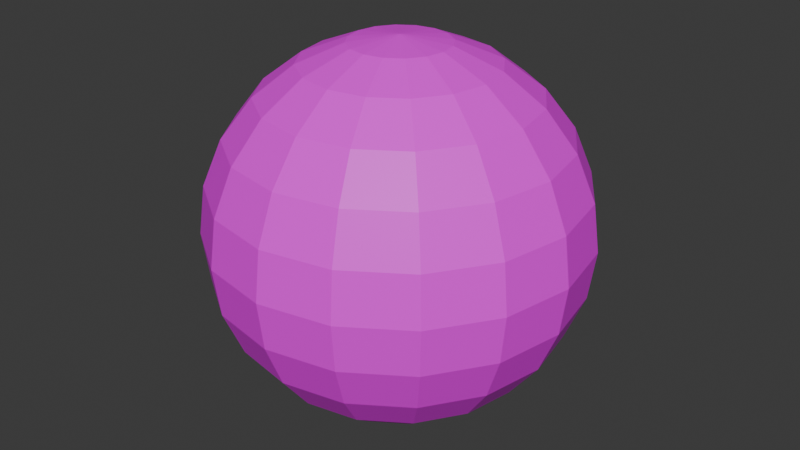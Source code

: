 # Source: globe.blend  (saved by Blender 4.3.34; exported with 4.5.12 LTS)
import bpy
from mathutils import Matrix  # noqa: F401  (used for matrix-valued properties, if any)

bpy.ops.wm.read_factory_settings(use_empty=True)
scene = bpy.context.scene
scene.name = 'Scene'

# ---- collections
col_collection = bpy.data.collections.new('Collection'); scene.collection.children.link(col_collection)

# ---- images (referenced by path relative to the original .blend; pixels are not part of the script)
import os
ASSET_DIR = os.environ.get("B2B_ASSET_DIR", "")  # directory of the original .blend (textures are referenced by path, not embedded)
HERE = os.path.dirname(os.path.abspath(__file__))  # packed textures are extracted next to this script under _unpacked/

def load_image(name, relpath, width, height, colorspace="sRGB"):
    """Load a texture the original file referenced (path relative to the .blend, or extracted next to this script)."""
    p = next((c for c in (os.path.join(HERE, relpath), os.path.join(ASSET_DIR, relpath)) if relpath and os.path.exists(c)), "")
    if p:
        img = bpy.data.images.load(p, check_existing=True)
        img.name = name
    else:  # same state as the original file: an image datablock whose file is absent (Cycles renders it pink)
        img = bpy.data.images.new(name, width, height)
        img.source = "FILE"
        img.filepath = "//" + (relpath or name)
    img.colorspace_settings.name = colorspace
    return img
img_earthtexture_png = load_image('earthtexture.png', 'earthtexture.png', 1024, 1024, 'sRGB')

# ---- materials (node trees are filled in below, after node groups)
mat_earthtexture = bpy.data.materials.new('earthtexture')

# ---- material node trees
mat_earthtexture.use_nodes = True; mat_earthtexture.node_tree.nodes.clear()
_N = mat_earthtexture.node_tree.nodes; _L = mat_earthtexture.node_tree.links
n0 = _N.new('ShaderNodeBsdfPrincipled'); n0.name = 'Principled BSDF'; n0.location = (10, 300)
n1 = _N.new('ShaderNodeOutputMaterial'); n1.name = 'Material Output'; n1.location = (300, 300)
n2 = _N.new('ShaderNodeTexImage'); n2.name = 'Image Texture'; n2.location = (-280, 280)
n2.image = img_earthtexture_png
_L.new(n0.outputs[0], n1.inputs[0])
_L.new(n2.outputs[0], n0.inputs[0])
n1.is_active_output = True

# ---- world
world_world = bpy.data.worlds.new('World'); scene.world = world_world
world_world.use_nodes = True; world_world.node_tree.nodes.clear()
_N = world_world.node_tree.nodes; _L = world_world.node_tree.links
n0 = _N.new('ShaderNodeOutputWorld'); n0.name = 'World Output'; n0.location = (300, 300)
n1 = _N.new('ShaderNodeBackground'); n1.name = 'Background'; n1.location = (10, 300)
n1.inputs[0].default_value = (0.05088, 0.05088, 0.05088, 1.0)
_L.new(n1.outputs[0], n0.inputs[0])
n0.is_active_output = True
world_world.color = (0.05088, 0.05088, 0.05088)
world_world.sun_shadow_jitter_overblur = 0.0

# ---- meshes
me_sphere = bpy.data.meshes.new('Sphere')
me_sphere.from_pydata([(0.0, 0.2588, 0.9659), (0.0, 0.5, 0.866), (0.0, 0.866, 0.5), (0.0, 0.9659, 0.2588), (0.0, 1.0, 0.0), (0.0, 0.9659, -0.2588), (0.0, 0.866, -0.5), (0.0, 0.5, -0.866), (0.0, 0.2588, -0.9659), (0.09905, 0.2391, 0.9659), (0.1913, 0.4619, 0.866), (0.2706, 0.6533, 0.7071), (0.3314, 0.8001, 0.5), (0.3696, 0.8924, 0.2588), (0.3827, 0.9239, 0.0), (0.3696, 0.8924, -0.2588), (0.3314, 0.8001, -0.5), (0.2706, 0.6533, -0.7071), (0.1913, 0.4619, -0.866), (0.09905, 0.2391, -0.9659), (0.0, 0.0, 1.0), (0.183, 0.183, 0.9659), (0.3536, 0.3536, 0.866), (0.5, 0.5, 0.7071), (0.6124, 0.6124, 0.5), (0.683, 0.683, 0.2588), (0.7071, 0.7071, 0.0), (0.683, 0.683, -0.2588), (0.6124, 0.6124, -0.5), (0.5, 0.5, -0.7071), (0.3536, 0.3536, -0.866), (0.183, 0.183, -0.9659), (0.2391, 0.09905, 0.9659), (0.4619, 0.1913, 0.866), (0.6533, 0.2706, 0.7071), (0.8001, 0.3314, 0.5), (0.8924, 0.3696, 0.2588), (0.9239, 0.3827, 0.0), (0.8924, 0.3696, -0.2588), (0.8001, 0.3314, -0.5), (0.6533, 0.2706, -0.7071), (0.4619, 0.1913, -0.866), (0.2391, 0.09905, -0.9659), (0.2588, -3.725e-08, 0.9659), (0.5, -7.451e-08, 0.866), (0.7071, -8.941e-08, 0.7071), (0.866, -1.192e-07, 0.5), (0.9659, -1.49e-07, 0.2588), (1.0, -1.49e-07, 0.0), (0.9659, -1.49e-07, -0.2588), (0.866, -1.192e-07, -0.5), (0.7071, -8.941e-08, -0.7071), (0.5, -7.451e-08, -0.866), (0.2588, -3.725e-08, -0.9659), (0.2391, -0.09905, 0.9659), (0.4619, -0.1913, 0.866), (0.6533, -0.2706, 0.7071), (0.8001, -0.3314, 0.5), (0.8924, -0.3696, 0.2588), (0.9239, -0.3827, 0.0), (0.8924, -0.3696, -0.2588), (0.8001, -0.3314, -0.5), (0.6533, -0.2706, -0.7071), (0.4619, -0.1913, -0.866), (0.2391, -0.09905, -0.9659), (0.183, -0.183, 0.9659), (0.3536, -0.3536, 0.866), (0.5, -0.5, 0.7071), (0.6124, -0.6124, 0.5), (0.683, -0.683, 0.2588), (0.7071, -0.7071, 0.0), (0.683, -0.683, -0.2588), (0.6124, -0.6124, -0.5), (0.5, -0.5, -0.7071), (0.3536, -0.3536, -0.866), (0.183, -0.183, -0.9659), (0.09905, -0.2391, 0.9659), (0.1913, -0.4619, 0.866), (0.2706, -0.6533, 0.7071), (0.3314, -0.8001, 0.5), (0.3696, -0.8924, 0.2588), (0.3827, -0.9239, 0.0), (0.3696, -0.8924, -0.2588), (0.3314, -0.8001, -0.5), (0.2706, -0.6533, -0.7071), (0.1913, -0.4619, -0.866), (0.09905, -0.2391, -0.9659), (-6.706e-08, -0.2588, 0.9659), (-1.788e-07, -0.5, 0.866), (-2.235e-07, -0.7071, 0.7071), (-2.384e-07, -0.866, 0.5), (-2.086e-07, -0.9659, 0.2588), (-3.576e-07, -1.0, 0.0), (-2.086e-07, -0.9659, -0.2588), (-2.384e-07, -0.866, -0.5), (-2.235e-07, -0.7071, -0.7071), (-1.788e-07, -0.5, -0.866), (-6.706e-08, -0.2588, -0.9659), (-0.09905, -0.2391, 0.9659), (-0.1913, -0.4619, 0.866), (-0.2706, -0.6533, 0.7071), (-0.3314, -0.8001, 0.5), (-0.3696, -0.8924, 0.2588), (-0.3827, -0.9239, 0.0), (-0.3696, -0.8924, -0.2588), (-0.3314, -0.8001, -0.5), (-0.2706, -0.6533, -0.7071), (-0.1913, -0.4619, -0.866), (-0.09905, -0.2391, -0.9659), (0.0, 0.0, -1.0), (-0.183, -0.183, 0.9659), (-0.3536, -0.3536, 0.866), (-0.5, -0.5, 0.7071), (-0.6124, -0.6124, 0.5), (-0.683, -0.683, 0.2588), (-0.7071, -0.7071, 0.0), (-0.683, -0.683, -0.2588), (-0.6124, -0.6124, -0.5), (-0.5, -0.5, -0.7071), (-0.3536, -0.3536, -0.866), (-0.183, -0.183, -0.9659), (-0.2391, -0.09905, 0.9659), (-0.4619, -0.1913, 0.866), (-0.6533, -0.2706, 0.7071), (-0.8001, -0.3314, 0.5), (-0.8924, -0.3696, 0.2588), (-0.9239, -0.3827, 0.0), (-0.8924, -0.3696, -0.2588), (-0.8001, -0.3314, -0.5), (-0.6533, -0.2706, -0.7071), (-0.4619, -0.1913, -0.866), (-0.2391, -0.09905, -0.9659), (-0.2588, 9.686e-08, 0.9659), (-0.5, 2.533e-07, 0.866), (-0.7071, 3.278e-07, 0.7071), (-0.866, 2.682e-07, 0.5), (-0.9659, 3.278e-07, 0.2588), (-1.0, 5.066e-07, 0.0), (-0.9659, 3.278e-07, -0.2588), (-0.866, 2.682e-07, -0.5), (-0.7071, 3.278e-07, -0.7071), (-0.5, 2.533e-07, -0.866), (-0.2588, 9.686e-08, -0.9659), (-0.2391, 0.09905, 0.9659), (-0.4619, 0.1913, 0.866), (-0.6533, 0.2706, 0.7071), (-0.8001, 0.3314, 0.5), (-0.8924, 0.3696, 0.2588), (-0.9239, 0.3827, 0.0), (-0.8924, 0.3696, -0.2588), (-0.8001, 0.3314, -0.5), (-0.6533, 0.2706, -0.7071), (-0.4619, 0.1913, -0.866), (-0.2391, 0.09905, -0.9659), (-0.183, 0.183, 0.9659), (-0.3536, 0.3536, 0.866), (-0.5, 0.5, 0.7071), (-0.6124, 0.6124, 0.5), (-0.683, 0.683, 0.2588), (-0.7071, 0.7071, 0.0), (-0.683, 0.683, -0.2588), (-0.6124, 0.6124, -0.5), (-0.5, 0.5, -0.7071), (-0.3536, 0.3536, -0.866), (-0.183, 0.183, -0.9659), (-0.09905, 0.2391, 0.9659), (-0.1913, 0.4619, 0.866), (-0.2706, 0.6533, 0.7071), (-0.3314, 0.8001, 0.5), (-0.3696, 0.8924, 0.2588), (-0.3827, 0.9239, 0.0), (-0.3696, 0.8924, -0.2588), (-0.3314, 0.8001, -0.5), (-0.2706, 0.6533, -0.7071), (-0.1913, 0.4619, -0.866), (-0.09905, 0.2391, -0.9659), (4.47e-07, 0.7071, 0.7071), (4.47e-07, 0.7071, -0.7071)], [], [(1, 0, 9, 10), (177, 6, 16, 17), (4, 3, 13, 14), (176, 1, 10, 11), (7, 177, 17, 18), (5, 4, 14, 15), (2, 176, 11, 12), (8, 7, 18, 19), (0, 20, 9), (6, 5, 15, 16), (3, 2, 12, 13), (109, 8, 19), (15, 14, 26, 27), (12, 11, 23, 24), (19, 18, 30, 31), (9, 20, 21), (16, 15, 27, 28), (13, 12, 24, 25), (109, 19, 31), (10, 9, 21, 22), (17, 16, 28, 29), (14, 13, 25, 26), (11, 10, 22, 23), (18, 17, 29, 30), (26, 25, 36, 37), (23, 22, 33, 34), (30, 29, 40, 41), (27, 26, 37, 38), (24, 23, 34, 35), (31, 30, 41, 42), (21, 20, 32), (28, 27, 38, 39), (25, 24, 35, 36), (109, 31, 42), (22, 21, 32, 33), (29, 28, 39, 40), (39, 38, 49, 50), (36, 35, 46, 47), (109, 42, 53), (33, 32, 43, 44), (40, 39, 50, 51), (37, 36, 47, 48), (34, 33, 44, 45), (41, 40, 51, 52), (38, 37, 48, 49), (35, 34, 45, 46), (42, 41, 52, 53), (32, 20, 43), (49, 48, 59, 60), (46, 45, 56, 57), (53, 52, 63, 64), (43, 20, 54), (50, 49, 60, 61), (47, 46, 57, 58), (109, 53, 64), (44, 43, 54, 55), (51, 50, 61, 62), (48, 47, 58, 59), (45, 44, 55, 56), (52, 51, 62, 63), (62, 61, 72, 73), (59, 58, 69, 70), (56, 55, 66, 67), (63, 62, 73, 74), (60, 59, 70, 71), (57, 56, 67, 68), (64, 63, 74, 75), (54, 20, 65), (61, 60, 71, 72), (58, 57, 68, 69), (109, 64, 75), (55, 54, 65, 66), (65, 20, 76), (72, 71, 82, 83), (69, 68, 79, 80), (109, 75, 86), (66, 65, 76, 77), (73, 72, 83, 84), (70, 69, 80, 81), (67, 66, 77, 78), (74, 73, 84, 85), (71, 70, 81, 82), (68, 67, 78, 79), (75, 74, 85, 86), (85, 84, 95, 96), (82, 81, 92, 93), (79, 78, 89, 90), (86, 85, 96, 97), (76, 20, 87), (83, 82, 93, 94), (80, 79, 90, 91), (109, 86, 97), (77, 76, 87, 88), (84, 83, 94, 95), (81, 80, 91, 92), (78, 77, 88, 89), (88, 87, 98, 99), (95, 94, 105, 106), (92, 91, 102, 103), (89, 88, 99, 100), (96, 95, 106, 107), (93, 92, 103, 104), (90, 89, 100, 101), (97, 96, 107, 108), (87, 20, 98), (94, 93, 104, 105), (91, 90, 101, 102), (109, 97, 108), (108, 107, 119, 120), (98, 20, 110), (105, 104, 116, 117), (102, 101, 113, 114), (109, 108, 120), (99, 98, 110, 111), (106, 105, 117, 118), (103, 102, 114, 115), (100, 99, 111, 112), (107, 106, 118, 119), (104, 103, 115, 116), (101, 100, 112, 113), (112, 111, 122, 123), (119, 118, 129, 130), (116, 115, 126, 127), (113, 112, 123, 124), (120, 119, 130, 131), (110, 20, 121), (117, 116, 127, 128), (114, 113, 124, 125), (109, 120, 131), (111, 110, 121, 122), (118, 117, 128, 129), (115, 114, 125, 126), (109, 131, 142), (122, 121, 132, 133), (129, 128, 139, 140), (126, 125, 136, 137), (123, 122, 133, 134), (130, 129, 140, 141), (127, 126, 137, 138), (124, 123, 134, 135), (131, 130, 141, 142), (121, 20, 132), (128, 127, 138, 139), (125, 124, 135, 136), (135, 134, 145, 146), (142, 141, 152, 153), (132, 20, 143), (139, 138, 149, 150), (136, 135, 146, 147), (109, 142, 153), (133, 132, 143, 144), (140, 139, 150, 151), (137, 136, 147, 148), (134, 133, 144, 145), (141, 140, 151, 152), (138, 137, 148, 149), (145, 144, 155, 156), (152, 151, 162, 163), (149, 148, 159, 160), (146, 145, 156, 157), (153, 152, 163, 164), (143, 20, 154), (150, 149, 160, 161), (147, 146, 157, 158), (109, 153, 164), (144, 143, 154, 155), (151, 150, 161, 162), (148, 147, 158, 159), (158, 157, 168, 169), (109, 164, 175), (155, 154, 165, 166), (162, 161, 172, 173), (159, 158, 169, 170), (156, 155, 166, 167), (163, 162, 173, 174), (160, 159, 170, 171), (157, 156, 167, 168), (164, 163, 174, 175), (154, 20, 165), (161, 160, 171, 172), (168, 167, 176, 2), (175, 174, 7, 8), (165, 20, 0), (172, 171, 5, 6), (169, 168, 2, 3), (109, 175, 8), (166, 165, 0, 1), (173, 172, 6, 177), (170, 169, 3, 4), (167, 166, 1, 176), (174, 173, 177, 7), (171, 170, 4, 5)])
_uv = me_sphere.uv_layers.new(name='UVMap')
_uv.uv.foreach_set('vector', [0.8333, 0.25, 0.9166, 0.25, 0.9166, 0.3125, 0.8333, 0.3125, 0.25, 0.2501, 0.3334, 0.25, 0.3334, 0.3125, 0.2501, 0.3125, 0.5, 0.25, 0.5833, 0.25, 0.5833, 0.3125, 0.5, 0.3125, 0.75, 0.2501, 0.8333, 0.25, 0.8333, 0.3125, 0.75, 0.3125, 0.1667, 0.2501, 0.25, 0.2501, 0.2501, 0.3125, 0.1667, 0.3125, 0.4167, 0.25, 0.5, 0.25, 0.5, 0.3125, 0.4167, 0.3125, 0.6666, 0.25, 0.75, 0.2501, 0.75, 0.3125, 0.6666, 0.3125, 0.08342, 0.2501, 0.1667, 0.2501, 0.1667, 0.3125, 0.08342, 0.3125, 0.9166, 0.25, 0.9999, 0.2813, 0.9166, 0.3125, 0.3334, 0.25, 0.4167, 0.25, 0.4167, 0.3125, 0.3334, 0.3125, 0.5833, 0.25, 0.6666, 0.25, 0.6666, 0.3125, 0.5833, 0.3125, 9.999e-05, 0.2813, 0.08342, 0.2501, 0.08342, 0.3125, 0.4167, 0.3125, 0.5, 0.3125, 0.5, 0.375, 0.4167, 0.375, 0.6666, 0.3125, 0.75, 0.3125, 0.75, 0.375, 0.6666, 0.375, 0.08342, 0.3125, 0.1667, 0.3125, 0.1667, 0.375, 0.08342, 0.375, 0.9166, 0.3125, 0.9999, 0.3438, 0.9166, 0.375, 0.3334, 0.3125, 0.4167, 0.3125, 0.4167, 0.375, 0.3334, 0.375, 0.5833, 0.3125, 0.6666, 0.3125, 0.6666, 0.375, 0.5833, 0.375, 0.0001, 0.3438, 0.08342, 0.3125, 0.08342, 0.375, 0.8333, 0.3125, 0.9166, 0.3125, 0.9166, 0.375, 0.8333, 0.375, 0.2501, 0.3125, 0.3334, 0.3125, 0.3334, 0.375, 0.2501, 0.375, 0.5, 0.3125, 0.5833, 0.3125, 0.5833, 0.375, 0.5, 0.375, 0.75, 0.3125, 0.8333, 0.3125, 0.8333, 0.375, 0.75, 0.375, 0.1667, 0.3125, 0.2501, 0.3125, 0.2501, 0.375, 0.1667, 0.375, 0.5, 0.375, 0.5833, 0.375, 0.5833, 0.4375, 0.5, 0.4375, 0.75, 0.375, 0.8333, 0.375, 0.8333, 0.4375, 0.75, 0.4375, 0.1667, 0.375, 0.2501, 0.375, 0.2501, 0.4375, 0.1667, 0.4375, 0.4167, 0.375, 0.5, 0.375, 0.5, 0.4375, 0.4167, 0.4375, 0.6666, 0.375, 0.75, 0.375, 0.75, 0.4375, 0.6666, 0.4375, 0.08342, 0.375, 0.1667, 0.375, 0.1667, 0.4375, 0.08342, 0.4375, 0.9166, 0.375, 0.9999, 0.4063, 0.9166, 0.4375, 0.3334, 0.375, 0.4167, 0.375, 0.4167, 0.4375, 0.3334, 0.4375, 0.5833, 0.375, 0.6666, 0.375, 0.6666, 0.4375, 0.5833, 0.4375, 0.0001, 0.4063, 0.08342, 0.375, 0.08342, 0.4375, 0.8333, 0.375, 0.9166, 0.375, 0.9166, 0.4375, 0.8333, 0.4375, 0.2501, 0.375, 0.3334, 0.375, 0.3334, 0.4375, 0.2501, 0.4375, 0.3334, 0.4375, 0.4167, 0.4375, 0.4167, 0.5, 0.3334, 0.5, 0.5833, 0.4375, 0.6666, 0.4375, 0.6666, 0.5, 0.5833, 0.5, 0.0001, 0.4688, 0.08342, 0.4375, 0.08342, 0.5, 0.8333, 0.4375, 0.9166, 0.4375, 0.9166, 0.5, 0.8333, 0.5, 0.2501, 0.4375, 0.3334, 0.4375, 0.3334, 0.5, 0.2501, 0.5, 0.5, 0.4375, 0.5833, 0.4375, 0.5833, 0.5, 0.5, 0.5, 0.75, 0.4375, 0.8333, 0.4375, 0.8333, 0.5, 0.75, 0.5, 0.1667, 0.4375, 0.2501, 0.4375, 0.2501, 0.5, 0.1667, 0.5, 0.4167, 0.4375, 0.5, 0.4375, 0.5, 0.5, 0.4167, 0.5, 0.6666, 0.4375, 0.75, 0.4375, 0.75, 0.5, 0.6666, 0.5, 0.08342, 0.4375, 0.1667, 0.4375, 0.1667, 0.5, 0.08342, 0.5, 0.9166, 0.4375, 0.9999, 0.4688, 0.9166, 0.5, 0.4167, 0.5, 0.5, 0.5, 0.5, 0.5625, 0.4167, 0.5625, 0.6666, 0.5, 0.75, 0.5, 0.75, 0.5625, 0.6666, 0.5625, 0.08342, 0.5, 0.1667, 0.5, 0.1667, 0.5625, 0.08342, 0.5625, 0.9166, 0.5, 0.9999, 0.5312, 0.9166, 0.5625, 0.3334, 0.5, 0.4167, 0.5, 0.4167, 0.5625, 0.3334, 0.5625, 0.5833, 0.5, 0.6666, 0.5, 0.6666, 0.5625, 0.5833, 0.5625, 0.0001, 0.5312, 0.08342, 0.5, 0.08342, 0.5625, 0.8333, 0.5, 0.9166, 0.5, 0.9166, 0.5625, 0.8333, 0.5625, 0.2501, 0.5, 0.3334, 0.5, 0.3334, 0.5625, 0.2501, 0.5625, 0.5, 0.5, 0.5833, 0.5, 0.5833, 0.5625, 0.5, 0.5625, 0.75, 0.5, 0.8333, 0.5, 0.8333, 0.5625, 0.75, 0.5625, 0.1667, 0.5, 0.2501, 0.5, 0.2501, 0.5625, 0.1667, 0.5625, 0.2501, 0.5625, 0.3334, 0.5625, 0.3334, 0.625, 0.2501, 0.625, 0.5, 0.5625, 0.5833, 0.5625, 0.5833, 0.625, 0.5, 0.625, 0.75, 0.5625, 0.8333, 0.5625, 0.8333, 0.625, 0.75, 0.625, 0.1667, 0.5625, 0.2501, 0.5625, 0.2501, 0.625, 0.1667, 0.625, 0.4167, 0.5625, 0.5, 0.5625, 0.5, 0.625, 0.4167, 0.625, 0.6666, 0.5625, 0.75, 0.5625, 0.75, 0.625, 0.6666, 0.625, 0.08342, 0.5625, 0.1667, 0.5625, 0.1667, 0.625, 0.08342, 0.625, 0.9166, 0.5625, 0.9999, 0.5937, 0.9166, 0.625, 0.3334, 0.5625, 0.4167, 0.5625, 0.4167, 0.625, 0.3334, 0.625, 0.5833, 0.5625, 0.6666, 0.5625, 0.6666, 0.625, 0.5833, 0.625, 0.0001, 0.5937, 0.08342, 0.5625, 0.08342, 0.625, 0.8333, 0.5625, 0.9166, 0.5625, 0.9166, 0.625, 0.8333, 0.625, 0.9166, 0.625, 0.9999, 0.6562, 0.9166, 0.6875, 0.3334, 0.625, 0.4167, 0.625, 0.4167, 0.6875, 0.3334, 0.6875, 0.5833, 0.625, 0.6666, 0.625, 0.6666, 0.6875, 0.5833, 0.6875, 0.0001, 0.6562, 0.08342, 0.625, 0.08342, 0.6875, 0.8333, 0.625, 0.9166, 0.625, 0.9166, 0.6875, 0.8333, 0.6875, 0.2501, 0.625, 0.3334, 0.625, 0.3334, 0.6875, 0.2501, 0.6875, 0.5, 0.625, 0.5833, 0.625, 0.5833, 0.6875, 0.5, 0.6875, 0.75, 0.625, 0.8333, 0.625, 0.8333, 0.6875, 0.75, 0.6875, 0.1667, 0.625, 0.2501, 0.625, 0.2501, 0.6875, 0.1667, 0.6875, 0.4167, 0.625, 0.5, 0.625, 0.5, 0.6875, 0.4167, 0.6875, 0.6666, 0.625, 0.75, 0.625, 0.75, 0.6875, 0.6666, 0.6875, 0.08342, 0.625, 0.1667, 0.625, 0.1667, 0.6875, 0.08342, 0.6875, 0.1667, 0.6875, 0.2501, 0.6875, 0.2501, 0.75, 0.1667, 0.75, 0.4167, 0.6875, 0.5, 0.6875, 0.5, 0.75, 0.4167, 0.75, 0.6666, 0.6875, 0.75, 0.6875, 0.75, 0.7499, 0.6666, 0.7499, 0.08342, 0.6875, 0.1667, 0.6875, 0.1667, 0.75, 0.08342, 0.75, 0.9166, 0.6875, 0.9999, 0.7187, 0.9166, 0.7499, 0.3334, 0.6875, 0.4167, 0.6875, 0.4167, 0.75, 0.3334, 0.75, 0.5833, 0.6875, 0.6666, 0.6875, 0.6666, 0.7499, 0.5833, 0.7499, 0.0001, 0.7187, 0.08342, 0.6875, 0.08342, 0.75, 0.8333, 0.6875, 0.9166, 0.6875, 0.9166, 0.7499, 0.8333, 0.75, 0.2501, 0.6875, 0.3334, 0.6875, 0.3334, 0.75, 0.2501, 0.75, 0.5, 0.6875, 0.5833, 0.6875, 0.5833, 0.7499, 0.5, 0.75, 0.75, 0.6875, 0.8333, 0.6875, 0.8333, 0.75, 0.75, 0.7499, 0.8333, 0.75, 0.9166, 0.7499, 0.9166, 0.8124, 0.8333, 0.8124, 0.2501, 0.75, 0.3334, 0.75, 0.3334, 0.8124, 0.2501, 0.8124, 0.5, 0.75, 0.5833, 0.7499, 0.5833, 0.8124, 0.5, 0.8124, 0.75, 0.7499, 0.8333, 0.75, 0.8333, 0.8124, 0.75, 0.8124, 0.1667, 0.75, 0.2501, 0.75, 0.2501, 0.8124, 0.1667, 0.8124, 0.4167, 0.75, 0.5, 0.75, 0.5, 0.8124, 0.4167, 0.8124, 0.6666, 0.7499, 0.75, 0.7499, 0.75, 0.8124, 0.6666, 0.8124, 0.08342, 0.75, 0.1667, 0.75, 0.1667, 0.8124, 0.08342, 0.8124, 0.9166, 0.7499, 0.9999, 0.7812, 0.9166, 0.8124, 0.3334, 0.75, 0.4167, 0.75, 0.4167, 0.8124, 0.3334, 0.8124, 0.5833, 0.7499, 0.6666, 0.7499, 0.6666, 0.8124, 0.5833, 0.8124, 0.0001, 0.7812, 0.08342, 0.75, 0.08342, 0.8124, 0.08342, 0.8124, 0.1667, 0.8124, 0.1667, 0.8749, 0.08342, 0.8749, 0.9166, 0.8124, 0.9999, 0.8437, 0.9166, 0.8749, 0.3334, 0.8124, 0.4167, 0.8124, 0.4167, 0.8749, 0.3334, 0.8749, 0.5833, 0.8124, 0.6666, 0.8124, 0.6666, 0.8749, 0.5833, 0.8749, 0.0001, 0.8437, 0.08342, 0.8124, 0.08342, 0.8749, 0.8333, 0.8124, 0.9166, 0.8124, 0.9166, 0.8749, 0.8333, 0.8749, 0.2501, 0.8124, 0.3334, 0.8124, 0.3334, 0.8749, 0.2501, 0.8749, 0.5, 0.8124, 0.5833, 0.8124, 0.5833, 0.8749, 0.5, 0.8749, 0.75, 0.8124, 0.8333, 0.8124, 0.8333, 0.8749, 0.75, 0.8749, 0.1667, 0.8124, 0.2501, 0.8124, 0.2501, 0.8749, 0.1667, 0.8749, 0.4167, 0.8124, 0.5, 0.8124, 0.5, 0.8749, 0.4167, 0.8749, 0.6666, 0.8124, 0.75, 0.8124, 0.75, 0.8749, 0.6666, 0.8749, 0.75, 0.8749, 0.8333, 0.8749, 0.8333, 0.9374, 0.75, 0.9374, 0.1667, 0.8749, 0.2501, 0.8749, 0.2501, 0.9374, 0.1667, 0.9374, 0.4167, 0.8749, 0.5, 0.8749, 0.5, 0.9374, 0.4167, 0.9374, 0.6666, 0.8749, 0.75, 0.8749, 0.75, 0.9374, 0.6666, 0.9374, 0.08342, 0.8749, 0.1667, 0.8749, 0.1667, 0.9374, 0.08342, 0.9374, 0.9166, 0.8749, 0.9999, 0.9062, 0.9166, 0.9374, 0.3334, 0.8749, 0.4167, 0.8749, 0.4167, 0.9374, 0.3334, 0.9374, 0.5833, 0.8749, 0.6666, 0.8749, 0.6666, 0.9374, 0.5833, 0.9374, 0.0001, 0.9062, 0.08342, 0.8749, 0.08342, 0.9374, 0.8333, 0.8749, 0.9166, 0.8749, 0.9166, 0.9374, 0.8333, 0.9374, 0.2501, 0.8749, 0.3334, 0.8749, 0.3334, 0.9374, 0.2501, 0.9374, 0.5, 0.8749, 0.5833, 0.8749, 0.5833, 0.9374, 0.5, 0.9374, 0.0001, 0.9687, 0.08342, 0.9374, 0.08342, 0.9999, 0.8333, 0.9374, 0.9166, 0.9374, 0.9166, 0.9999, 0.8333, 0.9999, 0.2501, 0.9374, 0.3334, 0.9374, 0.3334, 0.9999, 0.25, 0.9999, 0.5, 0.9374, 0.5833, 0.9374, 0.5833, 0.9999, 0.5, 0.9999, 0.75, 0.9374, 0.8333, 0.9374, 0.8333, 0.9999, 0.75, 0.9999, 0.1667, 0.9374, 0.2501, 0.9374, 0.25, 0.9999, 0.1667, 0.9999, 0.4167, 0.9374, 0.5, 0.9374, 0.5, 0.9999, 0.4167, 0.9999, 0.6666, 0.9374, 0.75, 0.9374, 0.75, 0.9999, 0.6666, 0.9999, 0.08342, 0.9374, 0.1667, 0.9374, 0.1667, 0.9999, 0.08342, 0.9999, 0.9166, 0.9374, 0.9999, 0.9687, 0.9166, 0.9999, 0.3334, 0.9374, 0.4167, 0.9374, 0.4167, 0.9999, 0.3334, 0.9999, 0.5833, 0.9374, 0.6666, 0.9374, 0.6666, 0.9999, 0.5833, 0.9999, 0.6666, 9.997e-05, 0.75, 9.996e-05, 0.75, 0.06259, 0.6666, 0.06259, 0.08342, 9.999e-05, 0.1667, 9.999e-05, 0.1667, 0.06259, 0.08342, 0.06259, 0.9166, 9.996e-05, 0.9999, 0.03134, 0.9166, 0.06259, 0.3334, 9.998e-05, 0.4167, 9.998e-05, 0.4167, 0.06259, 0.3334, 0.06259, 0.5833, 9.997e-05, 0.6666, 9.997e-05, 0.6666, 0.06259, 0.5833, 0.06259, 9.998e-05, 0.03134, 0.08342, 9.999e-05, 0.08342, 0.06259, 0.8333, 9.996e-05, 0.9166, 9.996e-05, 0.9166, 0.06259, 0.8333, 0.06259, 0.25, 9.999e-05, 0.3334, 9.998e-05, 0.3334, 0.06259, 0.25, 0.06259, 0.5, 9.997e-05, 0.5833, 9.997e-05, 0.5833, 0.06259, 0.5, 0.06259, 0.75, 9.996e-05, 0.8333, 9.996e-05, 0.8333, 0.06259, 0.75, 0.06259, 0.1667, 9.999e-05, 0.25, 9.999e-05, 0.25, 0.06259, 0.1667, 0.06259, 0.4167, 9.998e-05, 0.5, 9.997e-05, 0.5, 0.06259, 0.4167, 0.06259, 0.75, 0.06259, 0.8333, 0.06259, 0.8333, 0.1251, 0.75, 0.1251, 0.1667, 0.06259, 0.25, 0.06259, 0.25, 0.1251, 0.1667, 0.1251, 0.4167, 0.06259, 0.5, 0.06259, 0.5, 0.1251, 0.4167, 0.1251, 0.6666, 0.06259, 0.75, 0.06259, 0.75, 0.1251, 0.6666, 0.1251, 0.08342, 0.06259, 0.1667, 0.06259, 0.1667, 0.1251, 0.08342, 0.1251, 0.9166, 0.06259, 0.9999, 0.09383, 0.9166, 0.1251, 0.3334, 0.06259, 0.4167, 0.06259, 0.4167, 0.1251, 0.3334, 0.1251, 0.5833, 0.06259, 0.6666, 0.06259, 0.6666, 0.1251, 0.5833, 0.1251, 9.999e-05, 0.09383, 0.08342, 0.06259, 0.08342, 0.1251, 0.8333, 0.06259, 0.9166, 0.06259, 0.9166, 0.1251, 0.8333, 0.1251, 0.25, 0.06259, 0.3334, 0.06259, 0.3334, 0.1251, 0.25, 0.1251, 0.5, 0.06259, 0.5833, 0.06259, 0.5833, 0.1251, 0.5, 0.1251, 0.5833, 0.1251, 0.6666, 0.1251, 0.6666, 0.1876, 0.5833, 0.1876, 9.999e-05, 0.1563, 0.08342, 0.1251, 0.08342, 0.1876, 0.8333, 0.1251, 0.9166, 0.1251, 0.9166, 0.1876, 0.8333, 0.1876, 0.25, 0.1251, 0.3334, 0.1251, 0.3334, 0.1876, 0.25, 0.1876, 0.5, 0.1251, 0.5833, 0.1251, 0.5833, 0.1876, 0.5, 0.1876, 0.75, 0.1251, 0.8333, 0.1251, 0.8333, 0.1876, 0.75, 0.1876, 0.1667, 0.1251, 0.25, 0.1251, 0.25, 0.1876, 0.1667, 0.1876, 0.4167, 0.1251, 0.5, 0.1251, 0.5, 0.1876, 0.4167, 0.1876, 0.6666, 0.1251, 0.75, 0.1251, 0.75, 0.1876, 0.6666, 0.1876, 0.08342, 0.1251, 0.1667, 0.1251, 0.1667, 0.1876, 0.08342, 0.1876, 0.9166, 0.1251, 0.9999, 0.1563, 0.9166, 0.1876, 0.3334, 0.1251, 0.4167, 0.1251, 0.4167, 0.1876, 0.3334, 0.1876, 0.6666, 0.1876, 0.75, 0.1876, 0.75, 0.2501, 0.6666, 0.25, 0.08342, 0.1876, 0.1667, 0.1876, 0.1667, 0.2501, 0.08342, 0.2501, 0.9166, 0.1876, 0.9999, 0.2188, 0.9166, 0.25, 0.3334, 0.1876, 0.4167, 0.1876, 0.4167, 0.25, 0.3334, 0.25, 0.5833, 0.1876, 0.6666, 0.1876, 0.6666, 0.25, 0.5833, 0.25, 9.999e-05, 0.2188, 0.08342, 0.1876, 0.08342, 0.2501, 0.8333, 0.1876, 0.9166, 0.1876, 0.9166, 0.25, 0.8333, 0.25, 0.25, 0.1876, 0.3334, 0.1876, 0.3334, 0.25, 0.25, 0.2501, 0.5, 0.1876, 0.5833, 0.1876, 0.5833, 0.25, 0.5, 0.25, 0.75, 0.1876, 0.8333, 0.1876, 0.8333, 0.25, 0.75, 0.2501, 0.1667, 0.1876, 0.25, 0.1876, 0.25, 0.2501, 0.1667, 0.2501, 0.4167, 0.1876, 0.5, 0.1876, 0.5, 0.25, 0.4167, 0.25])
me_sphere.materials.append(mat_earthtexture)
me_sphere.update()

# ---- objects
ob_globe = bpy.data.objects.new('Globe', me_sphere)

# ---- transforms, parenting, visibility, modifiers, constraints
ob_globe.location = (0.0, 0.0, 0.0)

# ---- collection membership
col_collection.objects.link(ob_globe)

# ---- scene / render settings (as saved in the file)
scene.frame_start = 1; scene.frame_end = 250; scene.frame_set(1)
scene.render.engine = 'BLENDER_EEVEE_NEXT'
bpy.context.view_layer.update()

# ---- added for rendering (the .blend has no active camera and no usable light): camera, sun
cam_auto = bpy.data.cameras.new('AutoCamera')
cam_auto.lens = 50.0
cam_auto.sensor_width = 36.0
cam_auto.clip_end = 1000.0
ob_auto_camera = bpy.data.objects.new('AutoCamera', cam_auto)
scene.collection.objects.link(ob_auto_camera)
ob_auto_camera.location = (3.20507, -3.84609, 2.56406)
ob_auto_camera.rotation_euler = (1.09748, -7.21219e-08, 0.694738)
scene.camera = ob_auto_camera
light_auto_sun = bpy.data.lights.new('AutoSun', 'SUN')
light_auto_sun.energy = 3.0
light_auto_sun.angle = 0.0523599
ob_auto_sun = bpy.data.objects.new('AutoSun', light_auto_sun)
scene.collection.objects.link(ob_auto_sun)
ob_auto_sun.rotation_euler = (0.872665, 0.174533, 0.523599)
bpy.context.view_layer.update()
